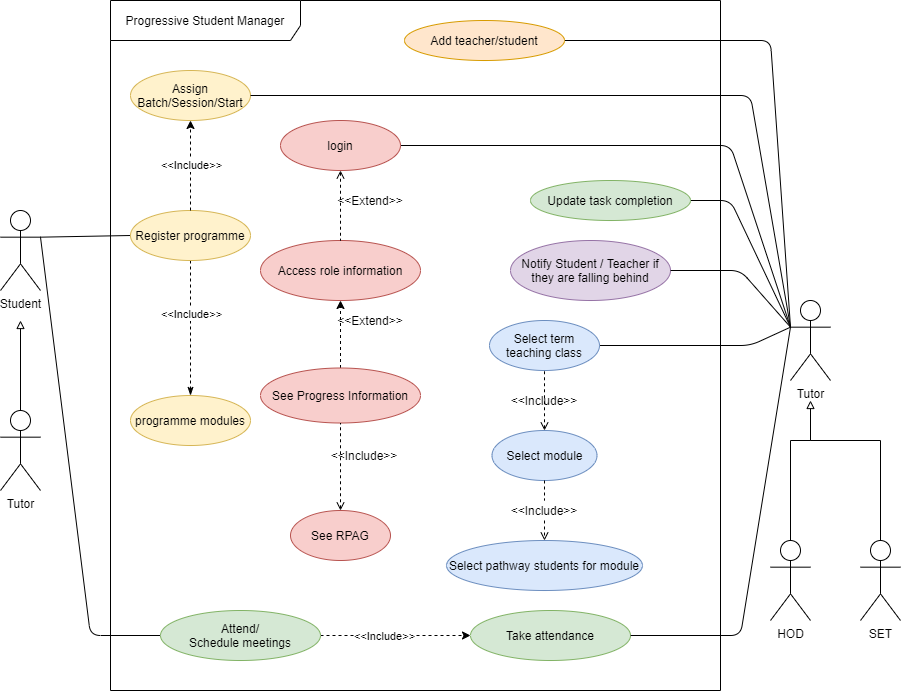

The diagram above was exported from draw.io. Its source (the exported page's mxGraphModel, read from the mxfile embedded in the PNG):
<mxGraphModel dx="1038" dy="547" grid="1" gridSize="10" guides="1" tooltips="1" connect="1" arrows="1" fold="1" page="1" pageScale="1" pageWidth="827" pageHeight="1169" math="0" shadow="0">
  <root>
    <mxCell id="0" />
    <mxCell id="1" parent="0" />
    <mxCell id="nAZDMp4a4xtDOReQCo0Q-15" style="edgeStyle=none;rounded=1;orthogonalLoop=1;jettySize=auto;html=1;exitX=1;exitY=0.3333333333333333;exitDx=0;exitDy=0;exitPerimeter=0;entryX=0;entryY=0.5;entryDx=0;entryDy=0;endArrow=none;endFill=0;" parent="1" source="nvhin4Hgm6G5L0Rrw59u-5" target="nvhin4Hgm6G5L0Rrw59u-45" edge="1">
      <mxGeometry relative="1" as="geometry">
        <Array as="points" />
      </mxGeometry>
    </mxCell>
    <mxCell id="nvhin4Hgm6G5L0Rrw59u-5" value="Student" style="shape=umlActor;verticalLabelPosition=bottom;verticalAlign=top;html=1;" parent="1" vertex="1">
      <mxGeometry x="70" y="230" width="40" height="80" as="geometry" />
    </mxCell>
    <mxCell id="nvhin4Hgm6G5L0Rrw59u-7" value="Progressive Student Manager" style="shape=umlFrame;whiteSpace=wrap;html=1;width=190;height=40;" parent="1" vertex="1">
      <mxGeometry x="180" y="20" width="610" height="690" as="geometry" />
    </mxCell>
    <mxCell id="nvhin4Hgm6G5L0Rrw59u-30" style="edgeStyle=none;rounded=0;orthogonalLoop=1;jettySize=auto;html=1;exitX=0.5;exitY=0;exitDx=0;exitDy=0;dashed=1;entryX=0.5;entryY=1;entryDx=0;entryDy=0;" parent="1" source="nvhin4Hgm6G5L0Rrw59u-11" target="nvhin4Hgm6G5L0Rrw59u-21" edge="1">
      <mxGeometry relative="1" as="geometry">
        <mxPoint x="470" y="271" as="targetPoint" />
      </mxGeometry>
    </mxCell>
    <mxCell id="nvhin4Hgm6G5L0Rrw59u-11" value="See Progress Information" style="ellipse;whiteSpace=wrap;html=1;fillColor=#f8cecc;strokeColor=#b85450;" parent="1" vertex="1">
      <mxGeometry x="330" y="387.5" width="160" height="55" as="geometry" />
    </mxCell>
    <mxCell id="nvhin4Hgm6G5L0Rrw59u-31" style="edgeStyle=none;rounded=0;orthogonalLoop=1;jettySize=auto;html=1;exitX=1;exitY=0.5;exitDx=0;exitDy=0;entryX=0;entryY=0.5;entryDx=0;entryDy=0;dashed=1;" parent="1" source="nvhin4Hgm6G5L0Rrw59u-12" target="nvhin4Hgm6G5L0Rrw59u-14" edge="1">
      <mxGeometry relative="1" as="geometry" />
    </mxCell>
    <mxCell id="nvhin4Hgm6G5L0Rrw59u-44" value="&amp;lt;&amp;lt;Include&amp;gt;&amp;gt;" style="edgeLabel;html=1;align=center;verticalAlign=middle;resizable=0;points=[];" parent="nvhin4Hgm6G5L0Rrw59u-31" vertex="1" connectable="0">
      <mxGeometry x="0.3692" y="3" relative="1" as="geometry">
        <mxPoint x="-40" y="3" as="offset" />
      </mxGeometry>
    </mxCell>
    <mxCell id="t0RNOOWkNpFjzVW17yay-15" style="edgeStyle=none;rounded=1;orthogonalLoop=1;jettySize=auto;html=1;endArrow=none;endFill=0;entryX=1;entryY=0.3333333333333333;entryDx=0;entryDy=0;entryPerimeter=0;exitX=0;exitY=0.5;exitDx=0;exitDy=0;" parent="1" source="nvhin4Hgm6G5L0Rrw59u-12" target="nvhin4Hgm6G5L0Rrw59u-5" edge="1">
      <mxGeometry relative="1" as="geometry">
        <mxPoint x="60" y="260" as="targetPoint" />
        <Array as="points">
          <mxPoint x="160" y="655" />
        </Array>
      </mxGeometry>
    </mxCell>
    <mxCell id="nvhin4Hgm6G5L0Rrw59u-12" value="Attend/&lt;br&gt;Schedule meetings" style="ellipse;whiteSpace=wrap;html=1;fillColor=#d5e8d4;strokeColor=#82b366;" parent="1" vertex="1">
      <mxGeometry x="230" y="630" width="160" height="50" as="geometry" />
    </mxCell>
    <mxCell id="t0RNOOWkNpFjzVW17yay-11" style="edgeStyle=none;rounded=1;orthogonalLoop=1;jettySize=auto;html=1;exitX=1;exitY=0.5;exitDx=0;exitDy=0;entryX=0;entryY=0.3333333333333333;entryDx=0;entryDy=0;entryPerimeter=0;endArrow=none;endFill=0;" parent="1" source="nvhin4Hgm6G5L0Rrw59u-13" target="t0RNOOWkNpFjzVW17yay-2" edge="1">
      <mxGeometry relative="1" as="geometry">
        <Array as="points">
          <mxPoint x="840" y="60" />
        </Array>
      </mxGeometry>
    </mxCell>
    <mxCell id="nvhin4Hgm6G5L0Rrw59u-13" value="Add teacher/student" style="ellipse;whiteSpace=wrap;html=1;fillColor=#ffe6cc;strokeColor=#d79b00;" parent="1" vertex="1">
      <mxGeometry x="474" y="40" width="160" height="40" as="geometry" />
    </mxCell>
    <mxCell id="nvhin4Hgm6G5L0Rrw59u-14" value="Take attendance" style="ellipse;whiteSpace=wrap;html=1;fillColor=#d5e8d4;strokeColor=#82b366;" parent="1" vertex="1">
      <mxGeometry x="540" y="630" width="160" height="50" as="geometry" />
    </mxCell>
    <mxCell id="nvhin4Hgm6G5L0Rrw59u-15" value="Notify Student / Teacher if they are falling behind" style="ellipse;whiteSpace=wrap;html=1;fillColor=#e1d5e7;strokeColor=#9673a6;" parent="1" vertex="1">
      <mxGeometry x="580" y="260" width="160" height="60" as="geometry" />
    </mxCell>
    <mxCell id="t0RNOOWkNpFjzVW17yay-13" style="edgeStyle=none;rounded=1;orthogonalLoop=1;jettySize=auto;html=1;exitX=1;exitY=0.5;exitDx=0;exitDy=0;endArrow=none;endFill=0;entryX=0;entryY=0.3333333333333333;entryDx=0;entryDy=0;entryPerimeter=0;" parent="1" source="nvhin4Hgm6G5L0Rrw59u-16" target="t0RNOOWkNpFjzVW17yay-2" edge="1">
      <mxGeometry relative="1" as="geometry">
        <mxPoint x="830" y="337" as="targetPoint" />
        <Array as="points">
          <mxPoint x="800" y="220" />
        </Array>
      </mxGeometry>
    </mxCell>
    <mxCell id="nvhin4Hgm6G5L0Rrw59u-16" value="Update task completion" style="ellipse;whiteSpace=wrap;html=1;fillColor=#d5e8d4;strokeColor=#82b366;" parent="1" vertex="1">
      <mxGeometry x="600" y="200" width="160" height="40" as="geometry" />
    </mxCell>
    <mxCell id="nvhin4Hgm6G5L0Rrw59u-20" value="See RPAG" style="ellipse;whiteSpace=wrap;html=1;fillColor=#f8cecc;strokeColor=#b85450;" parent="1" vertex="1">
      <mxGeometry x="360" y="530" width="100" height="50" as="geometry" />
    </mxCell>
    <mxCell id="nvhin4Hgm6G5L0Rrw59u-21" value="Access role information" style="ellipse;whiteSpace=wrap;html=1;fillColor=#f8cecc;strokeColor=#b85450;" parent="1" vertex="1">
      <mxGeometry x="330" y="260" width="160" height="60" as="geometry" />
    </mxCell>
    <mxCell id="nvhin4Hgm6G5L0Rrw59u-39" value="&amp;lt;&amp;lt;Extend&amp;gt;&amp;gt;" style="text;html=1;strokeColor=none;fillColor=none;align=center;verticalAlign=middle;whiteSpace=wrap;rounded=0;" parent="1" vertex="1">
      <mxGeometry x="420" y="330" width="40" height="20" as="geometry" />
    </mxCell>
    <mxCell id="nvhin4Hgm6G5L0Rrw59u-41" style="edgeStyle=none;rounded=0;orthogonalLoop=1;jettySize=auto;html=1;entryX=0.5;entryY=1;entryDx=0;entryDy=0;dashed=1;exitX=0.5;exitY=0;exitDx=0;exitDy=0;startArrow=open;startFill=0;endArrow=none;endFill=0;" parent="1" source="nvhin4Hgm6G5L0Rrw59u-20" target="nvhin4Hgm6G5L0Rrw59u-11" edge="1">
      <mxGeometry relative="1" as="geometry">
        <mxPoint x="450" y="480" as="sourcePoint" />
        <mxPoint x="319.9999999999999" y="420" as="targetPoint" />
      </mxGeometry>
    </mxCell>
    <mxCell id="nvhin4Hgm6G5L0Rrw59u-43" value="&amp;lt;&amp;lt;Include&amp;gt;&amp;gt;" style="text;html=1;strokeColor=none;fillColor=none;align=center;verticalAlign=middle;whiteSpace=wrap;rounded=0;" parent="1" vertex="1">
      <mxGeometry x="414" y="465" width="40" height="20" as="geometry" />
    </mxCell>
    <mxCell id="t0RNOOWkNpFjzVW17yay-17" style="edgeStyle=none;rounded=0;orthogonalLoop=1;jettySize=auto;html=1;exitX=0.5;exitY=1;exitDx=0;exitDy=0;entryX=0.5;entryY=0;entryDx=0;entryDy=0;endArrow=classicThin;endFill=1;dashed=1;startArrow=none;startFill=0;" parent="1" source="nvhin4Hgm6G5L0Rrw59u-45" target="nvhin4Hgm6G5L0Rrw59u-47" edge="1">
      <mxGeometry relative="1" as="geometry" />
    </mxCell>
    <mxCell id="t0RNOOWkNpFjzVW17yay-18" value="&amp;lt;&amp;lt;Include&amp;gt;&amp;gt;" style="edgeLabel;html=1;align=center;verticalAlign=middle;resizable=0;points=[];" parent="t0RNOOWkNpFjzVW17yay-17" vertex="1" connectable="0">
      <mxGeometry x="-0.3297" y="5" relative="1" as="geometry">
        <mxPoint x="-5" y="8" as="offset" />
      </mxGeometry>
    </mxCell>
    <mxCell id="nvhin4Hgm6G5L0Rrw59u-45" value="Register programme" style="ellipse;whiteSpace=wrap;html=1;fillColor=#fff2cc;strokeColor=#d6b656;" parent="1" vertex="1">
      <mxGeometry x="200" y="230" width="120" height="50" as="geometry" />
    </mxCell>
    <mxCell id="nvhin4Hgm6G5L0Rrw59u-46" value="Assign Batch/Session/Start" style="ellipse;whiteSpace=wrap;html=1;fillColor=#fff2cc;strokeColor=#d6b656;" parent="1" vertex="1">
      <mxGeometry x="200" y="90" width="120" height="50" as="geometry" />
    </mxCell>
    <mxCell id="nAZDMp4a4xtDOReQCo0Q-20" style="edgeStyle=none;rounded=1;orthogonalLoop=1;jettySize=auto;html=1;exitX=0.5;exitY=0;exitDx=0;exitDy=0;entryX=0.5;entryY=1;entryDx=0;entryDy=0;endArrow=classic;endFill=1;dashed=1;" parent="1" source="nvhin4Hgm6G5L0Rrw59u-45" target="nvhin4Hgm6G5L0Rrw59u-46" edge="1">
      <mxGeometry relative="1" as="geometry" />
    </mxCell>
    <mxCell id="nAZDMp4a4xtDOReQCo0Q-21" value="&amp;lt;&amp;lt;Include&amp;gt;&amp;gt;" style="edgeLabel;html=1;align=center;verticalAlign=middle;resizable=0;points=[];" parent="nAZDMp4a4xtDOReQCo0Q-20" vertex="1" connectable="0">
      <mxGeometry x="0.3217" y="4" relative="1" as="geometry">
        <mxPoint x="4" y="13" as="offset" />
      </mxGeometry>
    </mxCell>
    <mxCell id="nvhin4Hgm6G5L0Rrw59u-47" value="programme modules" style="ellipse;whiteSpace=wrap;html=1;fillColor=#fff2cc;strokeColor=#d6b656;" parent="1" vertex="1">
      <mxGeometry x="200" y="415" width="120" height="50" as="geometry" />
    </mxCell>
    <mxCell id="t0RNOOWkNpFjzVW17yay-23" style="edgeStyle=none;rounded=0;orthogonalLoop=1;jettySize=auto;html=1;exitX=0.5;exitY=1;exitDx=0;exitDy=0;entryX=0.5;entryY=0;entryDx=0;entryDy=0;startArrow=open;startFill=0;endArrow=none;endFill=0;dashed=1;" parent="1" source="nvhin4Hgm6G5L0Rrw59u-51" target="nvhin4Hgm6G5L0Rrw59u-21" edge="1">
      <mxGeometry relative="1" as="geometry" />
    </mxCell>
    <mxCell id="oXQbrNa-xumyIH9jZZVU-6" style="rounded=1;orthogonalLoop=1;jettySize=auto;html=1;exitX=1;exitY=0.5;exitDx=0;exitDy=0;endArrow=none;endFill=0;entryX=0;entryY=0.3333333333333333;entryDx=0;entryDy=0;entryPerimeter=0;" parent="1" source="nvhin4Hgm6G5L0Rrw59u-51" target="t0RNOOWkNpFjzVW17yay-2" edge="1">
      <mxGeometry relative="1" as="geometry">
        <mxPoint x="840" y="350" as="targetPoint" />
        <Array as="points">
          <mxPoint x="800" y="165" />
        </Array>
      </mxGeometry>
    </mxCell>
    <mxCell id="nvhin4Hgm6G5L0Rrw59u-51" value="login" style="ellipse;whiteSpace=wrap;html=1;fillColor=#f8cecc;strokeColor=#b85450;" parent="1" vertex="1">
      <mxGeometry x="350" y="140" width="120" height="50" as="geometry" />
    </mxCell>
    <mxCell id="nAZDMp4a4xtDOReQCo0Q-6" value="Tutor" style="shape=umlActor;verticalLabelPosition=bottom;verticalAlign=top;html=1;" parent="1" vertex="1">
      <mxGeometry x="70" y="430" width="40" height="80" as="geometry" />
    </mxCell>
    <mxCell id="oXQbrNa-xumyIH9jZZVU-9" style="edgeStyle=orthogonalEdgeStyle;rounded=0;orthogonalLoop=1;jettySize=auto;html=1;exitX=0.5;exitY=0;exitDx=0;exitDy=0;exitPerimeter=0;endArrow=none;endFill=0;" parent="1" source="t0RNOOWkNpFjzVW17yay-1" edge="1">
      <mxGeometry relative="1" as="geometry">
        <mxPoint x="880" y="430" as="targetPoint" />
        <Array as="points">
          <mxPoint x="950" y="460" />
          <mxPoint x="880" y="460" />
        </Array>
      </mxGeometry>
    </mxCell>
    <mxCell id="t0RNOOWkNpFjzVW17yay-1" value="SET" style="shape=umlActor;verticalLabelPosition=bottom;verticalAlign=top;html=1;" parent="1" vertex="1">
      <mxGeometry x="930" y="560" width="40" height="80" as="geometry" />
    </mxCell>
    <mxCell id="t0RNOOWkNpFjzVW17yay-9" style="edgeStyle=none;rounded=1;orthogonalLoop=1;jettySize=auto;html=1;endArrow=none;endFill=0;exitX=0;exitY=0.3333333333333333;exitDx=0;exitDy=0;exitPerimeter=0;entryX=1;entryY=0.5;entryDx=0;entryDy=0;" parent="1" source="t0RNOOWkNpFjzVW17yay-2" target="nvhin4Hgm6G5L0Rrw59u-46" edge="1">
      <mxGeometry relative="1" as="geometry">
        <Array as="points">
          <mxPoint x="820" y="115" />
        </Array>
      </mxGeometry>
    </mxCell>
    <mxCell id="t0RNOOWkNpFjzVW17yay-12" style="edgeStyle=none;rounded=1;orthogonalLoop=1;jettySize=auto;html=1;exitX=0;exitY=0.3333333333333333;exitDx=0;exitDy=0;exitPerimeter=0;entryX=1;entryY=0.5;entryDx=0;entryDy=0;endArrow=none;endFill=0;" parent="1" source="t0RNOOWkNpFjzVW17yay-2" target="nvhin4Hgm6G5L0Rrw59u-15" edge="1">
      <mxGeometry relative="1" as="geometry">
        <Array as="points">
          <mxPoint x="810" y="290" />
        </Array>
      </mxGeometry>
    </mxCell>
    <mxCell id="SO_OyoCCzwdViTnMZwrz-2" style="rounded=1;orthogonalLoop=1;jettySize=auto;html=1;exitX=0;exitY=0.3333333333333333;exitDx=0;exitDy=0;exitPerimeter=0;entryX=1;entryY=0.5;entryDx=0;entryDy=0;endArrow=none;endFill=0;" parent="1" source="t0RNOOWkNpFjzVW17yay-2" target="SO_OyoCCzwdViTnMZwrz-1" edge="1">
      <mxGeometry relative="1" as="geometry">
        <Array as="points">
          <mxPoint x="820" y="365" />
        </Array>
      </mxGeometry>
    </mxCell>
    <mxCell id="t0RNOOWkNpFjzVW17yay-2" value="Tutor" style="shape=umlActor;verticalLabelPosition=bottom;verticalAlign=top;html=1;" parent="1" vertex="1">
      <mxGeometry x="860" y="320" width="40" height="80" as="geometry" />
    </mxCell>
    <mxCell id="t0RNOOWkNpFjzVW17yay-5" style="edgeStyle=orthogonalEdgeStyle;rounded=0;orthogonalLoop=1;jettySize=auto;html=1;exitX=0.5;exitY=0;exitDx=0;exitDy=0;exitPerimeter=0;endArrow=block;endFill=0;" parent="1" source="t0RNOOWkNpFjzVW17yay-3" edge="1">
      <mxGeometry relative="1" as="geometry">
        <mxPoint x="880" y="420" as="targetPoint" />
        <Array as="points">
          <mxPoint x="860" y="460" />
          <mxPoint x="880" y="460" />
        </Array>
      </mxGeometry>
    </mxCell>
    <mxCell id="t0RNOOWkNpFjzVW17yay-14" style="edgeStyle=none;rounded=1;orthogonalLoop=1;jettySize=auto;html=1;entryX=1;entryY=0.5;entryDx=0;entryDy=0;endArrow=none;endFill=0;exitX=0;exitY=0.3333333333333333;exitDx=0;exitDy=0;exitPerimeter=0;" parent="1" source="t0RNOOWkNpFjzVW17yay-2" target="nvhin4Hgm6G5L0Rrw59u-14" edge="1">
      <mxGeometry relative="1" as="geometry">
        <mxPoint x="870" y="340" as="sourcePoint" />
        <Array as="points">
          <mxPoint x="810" y="655" />
        </Array>
      </mxGeometry>
    </mxCell>
    <mxCell id="t0RNOOWkNpFjzVW17yay-3" value="HOD" style="shape=umlActor;verticalLabelPosition=bottom;verticalAlign=top;html=1;" parent="1" vertex="1">
      <mxGeometry x="840" y="560" width="40" height="80" as="geometry" />
    </mxCell>
    <mxCell id="t0RNOOWkNpFjzVW17yay-16" style="edgeStyle=orthogonalEdgeStyle;rounded=0;orthogonalLoop=1;jettySize=auto;html=1;endArrow=block;endFill=0;" parent="1" edge="1">
      <mxGeometry relative="1" as="geometry">
        <mxPoint x="90" y="340" as="targetPoint" />
        <mxPoint x="90" y="430" as="sourcePoint" />
        <Array as="points">
          <mxPoint x="90" y="430" />
        </Array>
      </mxGeometry>
    </mxCell>
    <mxCell id="t0RNOOWkNpFjzVW17yay-24" value="&amp;lt;&amp;lt;Extend&amp;gt;&amp;gt;" style="text;html=1;strokeColor=none;fillColor=none;align=center;verticalAlign=middle;whiteSpace=wrap;rounded=0;" parent="1" vertex="1">
      <mxGeometry x="420" y="210" width="40" height="20" as="geometry" />
    </mxCell>
    <mxCell id="SO_OyoCCzwdViTnMZwrz-1" value="Select term teaching class" style="ellipse;whiteSpace=wrap;html=1;fillColor=#dae8fc;strokeColor=#6c8ebf;" parent="1" vertex="1">
      <mxGeometry x="559" y="340" width="110" height="50" as="geometry" />
    </mxCell>
    <mxCell id="SO_OyoCCzwdViTnMZwrz-3" value="Select module" style="ellipse;whiteSpace=wrap;html=1;fillColor=#dae8fc;strokeColor=#6c8ebf;" parent="1" vertex="1">
      <mxGeometry x="561.5" y="450" width="105" height="50" as="geometry" />
    </mxCell>
    <mxCell id="SO_OyoCCzwdViTnMZwrz-4" style="edgeStyle=none;rounded=0;orthogonalLoop=1;jettySize=auto;html=1;entryX=0.5;entryY=1;entryDx=0;entryDy=0;dashed=1;exitX=0.5;exitY=0;exitDx=0;exitDy=0;startArrow=open;startFill=0;endArrow=none;endFill=0;" parent="1" source="SO_OyoCCzwdViTnMZwrz-3" target="SO_OyoCCzwdViTnMZwrz-1" edge="1">
      <mxGeometry relative="1" as="geometry">
        <mxPoint x="560" y="655" as="sourcePoint" />
        <mxPoint x="580" y="580" as="targetPoint" />
      </mxGeometry>
    </mxCell>
    <mxCell id="SO_OyoCCzwdViTnMZwrz-7" value="Select pathway students for module" style="ellipse;whiteSpace=wrap;html=1;fillColor=#dae8fc;strokeColor=#6c8ebf;" parent="1" vertex="1">
      <mxGeometry x="516" y="560" width="196" height="50" as="geometry" />
    </mxCell>
    <mxCell id="SO_OyoCCzwdViTnMZwrz-9" style="edgeStyle=none;rounded=0;orthogonalLoop=1;jettySize=auto;html=1;entryX=0.5;entryY=0;entryDx=0;entryDy=0;dashed=1;exitX=0.5;exitY=1;exitDx=0;exitDy=0;startArrow=none;startFill=0;endArrow=open;endFill=0;" parent="1" source="SO_OyoCCzwdViTnMZwrz-5" target="SO_OyoCCzwdViTnMZwrz-7" edge="1">
      <mxGeometry relative="1" as="geometry">
        <mxPoint x="511.3600000000001" y="602.2" as="sourcePoint" />
        <mxPoint x="545.8299999999999" y="562.2" as="targetPoint" />
        <Array as="points">
          <mxPoint x="614" y="540" />
        </Array>
      </mxGeometry>
    </mxCell>
    <mxCell id="SO_OyoCCzwdViTnMZwrz-10" value="&amp;lt;&amp;lt;Include&amp;gt;&amp;gt;" style="text;html=1;strokeColor=none;fillColor=none;align=center;verticalAlign=middle;whiteSpace=wrap;rounded=0;" parent="1" vertex="1">
      <mxGeometry x="594" y="410" width="40" height="20" as="geometry" />
    </mxCell>
    <mxCell id="SO_OyoCCzwdViTnMZwrz-5" value="&amp;lt;&amp;lt;Include&amp;gt;&amp;gt;" style="text;html=1;strokeColor=none;fillColor=none;align=center;verticalAlign=middle;whiteSpace=wrap;rounded=0;" parent="1" vertex="1">
      <mxGeometry x="594" y="520" width="40" height="20" as="geometry" />
    </mxCell>
    <mxCell id="oXQbrNa-xumyIH9jZZVU-4" value="" style="edgeStyle=none;rounded=0;orthogonalLoop=1;jettySize=auto;html=1;entryX=0.5;entryY=0;entryDx=0;entryDy=0;dashed=1;exitX=0.5;exitY=1;exitDx=0;exitDy=0;startArrow=none;startFill=0;endArrow=none;endFill=0;" parent="1" source="SO_OyoCCzwdViTnMZwrz-3" target="SO_OyoCCzwdViTnMZwrz-5" edge="1">
      <mxGeometry relative="1" as="geometry">
        <mxPoint x="614" y="500" as="sourcePoint" />
        <mxPoint x="614" y="590" as="targetPoint" />
        <Array as="points" />
      </mxGeometry>
    </mxCell>
  </root>
</mxGraphModel>